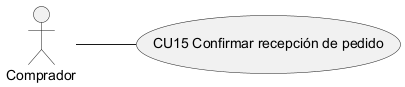

The diagram above was rendered by PlantUML. Its source (embedded in the PNG):
@startuml CU15_caso_de_uso
left to right direction
actor "Comprador" as ACT
usecase "CU15 Confirmar recepción de pedido" as UC
ACT -- UC
@enduml